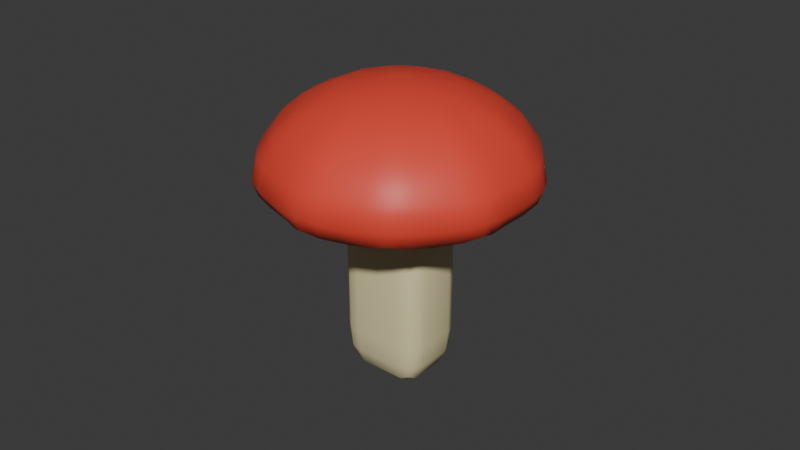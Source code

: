 # Source: mushroom.blend  (saved by Blender 4.3.34; exported with 4.5.12 LTS)
import bpy
from mathutils import Matrix  # noqa: F401  (used for matrix-valued properties, if any)

bpy.ops.wm.read_factory_settings(use_empty=True)
scene = bpy.context.scene
scene.name = 'Scene'

# ---- collections
col_collection = bpy.data.collections.new('Collection'); scene.collection.children.link(col_collection)

# ---- materials (node trees are filled in below, after node groups)
mat_mushroomtop = bpy.data.materials.new('mushroomtop')
mat_base = bpy.data.materials.new('base')

# ---- material node trees
mat_mushroomtop.use_nodes = True; mat_mushroomtop.node_tree.nodes.clear()
_N = mat_mushroomtop.node_tree.nodes; _L = mat_mushroomtop.node_tree.links
n0 = _N.new('ShaderNodeBsdfPrincipled'); n0.name = 'Principled BSDF'; n0.location = (10, 300)
n0.inputs[0].default_value = (0.801, 0.06397, 0.03786, 1.0)
n1 = _N.new('ShaderNodeOutputMaterial'); n1.name = 'Material Output'; n1.location = (300, 300)
_L.new(n0.outputs[0], n1.inputs[0])
n1.is_active_output = True
mat_base.use_nodes = True; mat_base.node_tree.nodes.clear()
_N = mat_base.node_tree.nodes; _L = mat_base.node_tree.links
n0 = _N.new('ShaderNodeBsdfPrincipled'); n0.name = 'Principled BSDF'; n0.location = (10, 300)
n0.inputs[0].default_value = (0.8003, 0.7125, 0.3965, 1.0)
n1 = _N.new('ShaderNodeOutputMaterial'); n1.name = 'Material Output'; n1.location = (300, 300)
_L.new(n0.outputs[0], n1.inputs[0])
n1.is_active_output = True

# ---- world
world_world = bpy.data.worlds.new('World'); scene.world = world_world
world_world.use_nodes = True; world_world.node_tree.nodes.clear()
_N = world_world.node_tree.nodes; _L = world_world.node_tree.links
n0 = _N.new('ShaderNodeOutputWorld'); n0.name = 'World Output'; n0.location = (300, 300)
n1 = _N.new('ShaderNodeBackground'); n1.name = 'Background'; n1.location = (10, 300)
n1.inputs[0].default_value = (0.05088, 0.05088, 0.05088, 1.0)
_L.new(n1.outputs[0], n0.inputs[0])
n0.is_active_output = True
world_world.color = (0.05088, 0.05088, 0.05088)
world_world.sun_shadow_jitter_overblur = 0.0

# ---- meshes
me_cone_001 = bpy.data.meshes.new('Cone.001')
me_cone_001.from_pydata([(0.0, 1.12, -0.4), (0.0, 0.5, 0.4), (0.6583, 0.9061, -0.4), (0.2939, 0.4045, 0.4), (1.065, 0.3461, -0.4), (0.4755, 0.1545, 0.4), (1.065, -0.3461, -0.4), (0.4755, -0.1545, 0.4), (0.6583, -0.9061, -0.4), (0.2939, -0.4045, 0.4), (0.0, -1.12, -0.4), (0.0, -0.5, 0.4), (-0.6583, -0.9061, -0.4), (-0.2939, -0.4045, 0.4), (-1.065, -0.3461, -0.4), (-0.4755, -0.1545, 0.4), (-1.065, 0.3461, -0.4), (-0.4755, 0.1545, 0.4), (-0.6583, 0.9061, -0.4), (-0.2939, 0.4045, 0.4)], [], [(0, 1, 3, 2), (2, 3, 5, 4), (4, 5, 7, 6), (6, 7, 9, 8), (8, 9, 11, 10), (10, 11, 13, 12), (12, 13, 15, 14), (14, 15, 17, 16), (3, 1, 19, 17, 15, 13, 11, 9, 7, 5), (16, 17, 19, 18), (18, 19, 1, 0), (0, 2, 4, 6, 8, 10, 12, 14, 16, 18)])
me_cone_001.polygons.foreach_set('use_smooth', [True] * 12)
_uv = me_cone_001.uv_layers.new(name='UVMap')
_uv.uv.foreach_set('vector', [1.0, 0.5, 1.0, 1.0, 0.9, 1.0, 0.9, 0.5, 0.9, 0.5, 0.9, 1.0, 0.8, 1.0, 0.8, 0.5, 0.8, 0.5, 0.8, 1.0, 0.7, 1.0, 0.7, 0.5, 0.7, 0.5, 0.7, 1.0, 0.6, 1.0, 0.6, 0.5, 0.6, 0.5, 0.6, 1.0, 0.5, 1.0, 0.5, 0.5, 0.5, 0.5, 0.5, 1.0, 0.4, 1.0, 0.4, 0.5, 0.4, 0.5, 0.4, 1.0, 0.3, 1.0, 0.3, 0.5, 0.3, 0.5, 0.3, 1.0, 0.2, 1.0, 0.2, 0.5, 0.3911, 0.4442, 0.25, 0.49, 0.1089, 0.4442, 0.02175, 0.3242, 0.02175, 0.1758, 0.1089, 0.05584, 0.25, 0.01, 0.3911, 0.05584, 0.4783, 0.1758, 0.4783, 0.3242, 0.2, 0.5, 0.2, 1.0, 0.1, 1.0, 0.1, 0.5, 0.1, 0.5, 0.1, 1.0, -7.451e-08, 1.0, -7.451e-08, 0.5, 0.75, 0.49, 0.8911, 0.4442, 0.9783, 0.3242, 0.9783, 0.1758, 0.8911, 0.05584, 0.75, 0.01, 0.6089, 0.05584, 0.5217, 0.1758, 0.5217, 0.3242, 0.6089, 0.4442])
me_cone_001.materials.append(mat_mushroomtop)
me_cone_001.update()
me_cube_001 = bpy.data.meshes.new('Cube.001')
me_cube_001.from_pydata([(-1.0, -1.0, -1.0), (-1.0, -1.0, 1.0), (-1.0, 1.0, -1.0), (-1.0, 1.0, 1.0), (1.0, -1.0, -1.0), (1.0, -1.0, 1.0), (1.0, 1.0, -1.0), (1.0, 1.0, 1.0)], [], [(0, 1, 3, 2), (2, 3, 7, 6), (6, 7, 5, 4), (4, 5, 1, 0), (2, 6, 4, 0), (7, 3, 1, 5)])
me_cube_001.polygons.foreach_set('use_smooth', [True] * 6)
_uv = me_cube_001.uv_layers.new(name='UVMap')
_uv.uv.foreach_set('vector', [0.375, 0.0, 0.625, 0.0, 0.625, 0.25, 0.375, 0.25, 0.375, 0.25, 0.625, 0.25, 0.625, 0.5, 0.375, 0.5, 0.375, 0.5, 0.625, 0.5, 0.625, 0.75, 0.375, 0.75, 0.375, 0.75, 0.625, 0.75, 0.625, 1.0, 0.375, 1.0, 0.125, 0.5, 0.375, 0.5, 0.375, 0.75, 0.125, 0.75, 0.625, 0.5, 0.875, 0.5, 0.875, 0.75, 0.625, 0.75])
me_cube_001.materials.append(mat_base)
me_cube_001.update()

# ---- objects
ob_cap = bpy.data.objects.new('Cap', me_cone_001)
ob_stem = bpy.data.objects.new('Stem', me_cube_001)

# ---- transforms, parenting, visibility, modifiers, constraints
ob_cap.location = (0.0, 0.0, 0.8)
_m = ob_cap.modifiers.new('Subdivision', 'SUBSURF')
_m.levels = 2
ob_stem.location = (0.0, 0.0, 0.0)
ob_stem.scale = (0.25, 0.2, 0.5)
_m = ob_stem.modifiers.new('Bevel', 'BEVEL')
_m.width = 0.5
_m.width_pct = 0.5
_m.segments = 3

# ---- collection membership
col_collection.objects.link(ob_cap)
col_collection.objects.link(ob_stem)

# ---- scene / render settings (as saved in the file)
scene.frame_start = 1; scene.frame_end = 250; scene.frame_set(1)
scene.render.engine = 'BLENDER_EEVEE_NEXT'
bpy.context.view_layer.update()

# ---- added for rendering (the .blend has no active camera and no usable light): camera, sun
cam_auto = bpy.data.cameras.new('AutoCamera')
cam_auto.lens = 50.0
cam_auto.sensor_width = 36.0
cam_auto.clip_end = 1000.0
ob_auto_camera = bpy.data.objects.new('AutoCamera', cam_auto)
scene.collection.objects.link(ob_auto_camera)
ob_auto_camera.location = (3.2641, -3.91692, 2.96128)
ob_auto_camera.rotation_euler = (1.09748, -7.21219e-08, 0.694738)
scene.camera = ob_auto_camera
light_auto_sun = bpy.data.lights.new('AutoSun', 'SUN')
light_auto_sun.energy = 3.0
light_auto_sun.angle = 0.0523599
ob_auto_sun = bpy.data.objects.new('AutoSun', light_auto_sun)
scene.collection.objects.link(ob_auto_sun)
ob_auto_sun.rotation_euler = (0.872665, 0.174533, 0.523599)
bpy.context.view_layer.update()
